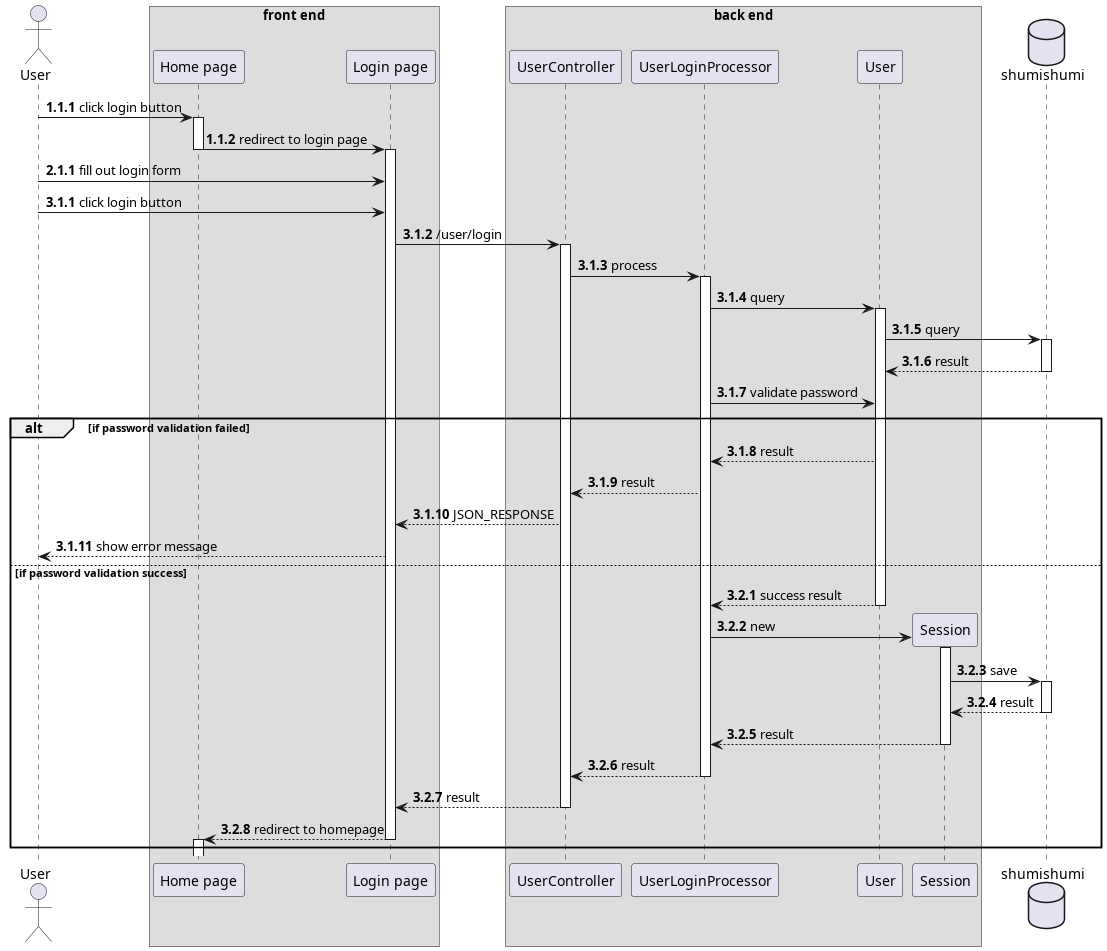

The diagram above was rendered by PlantUML. Its source (embedded in the PNG):
@startuml login
autonumber 1.1.1

actor User as u

box "front end"
participant "Home page" as home
participant "Login page" as login
end box

box "back end"
participant "UserController" as uc

participant "UserLoginProcessor" as loginproc

participant "User" as um
participant "Session" as sm
end box

database shumishumi as db

u -> home++ : click login button
home -> login --++ : redirect to login page

autonumber inc a
u -> login : fill out login form
autonumber inc a
u -> login : click login button

login -> uc++ : /user/login
uc -> loginproc++ : process

loginproc -> um++ : query
um -> db++ : query
return result
loginproc -> um : validate password
alt if password validation failed
    loginproc <-- um : result
    uc <-- loginproc : result

    login <-- uc : JSON_RESPONSE
    u <-- login : show error message
else if password validation success
    autonumber inc b
    loginproc <-- um --: success result

    create sm
    loginproc -> sm++ : new
    sm -> db++ : save
    return result
    return result

    return result
    return result

    home <-- login --++ : redirect to homepage
end



@enduml